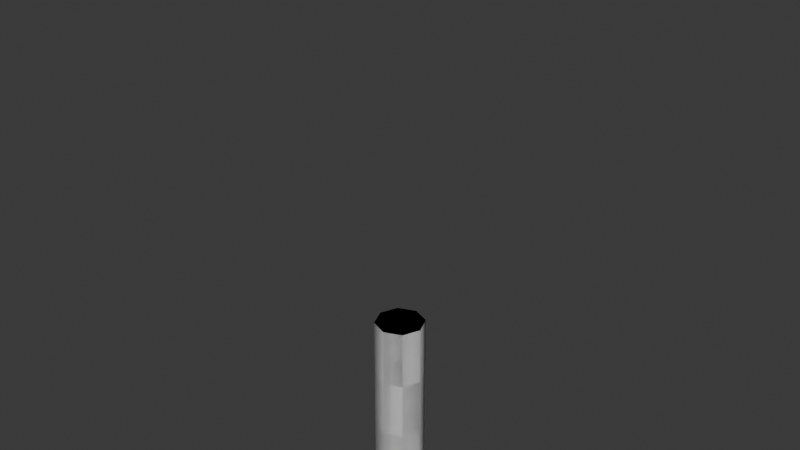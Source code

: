 # Source: testing01.blend  (saved by Blender 5.0.118; exported with 4.5.12 LTS)
import bpy
from mathutils import Matrix  # noqa: F401  (used for matrix-valued properties, if any)

bpy.ops.wm.read_factory_settings(use_empty=True)
scene = bpy.context.scene
scene.name = 'Scene'

# ---- materials (node trees are filled in below, after node groups)
mat_soilmaterial = bpy.data.materials.new('SoilMaterial')

# ---- node groups
ng_plantsystem = bpy.data.node_groups.new('PlantSystem', 'GeometryNodeTree')
_s = ng_plantsystem.interface.new_socket(name='Geometry', in_out='OUTPUT', socket_type='NodeSocketGeometry')
_s = ng_plantsystem.interface.new_socket(name='Geometry', in_out='INPUT', socket_type='NodeSocketGeometry')
_s = ng_plantsystem.interface.new_socket(name='Trunk Count', in_out='INPUT', socket_type='NodeSocketInt')
_s.default_value = 5
_s = ng_plantsystem.interface.new_socket(name='Trunk Height', in_out='INPUT', socket_type='NodeSocketFloat')
_s.default_value = 2.0
_s = ng_plantsystem.interface.new_socket(name='Trunk Radius', in_out='INPUT', socket_type='NodeSocketFloat')
_s.default_value = 0.1
_s = ng_plantsystem.interface.new_socket(name='Branches Per Level', in_out='INPUT', socket_type='NodeSocketInt')
_s.default_value = 3
_s = ng_plantsystem.interface.new_socket(name='Branch Generations', in_out='INPUT', socket_type='NodeSocketInt')
_s.default_value = 2
_s = ng_plantsystem.interface.new_socket(name='Branch Length Ratio', in_out='INPUT', socket_type='NodeSocketFloat')
_s.default_value = 0.5
_s = ng_plantsystem.interface.new_socket(name='Branch Angle', in_out='INPUT', socket_type='NodeSocketFloat')
_s.default_value = 45.0
_s = ng_plantsystem.interface.new_socket(name='Chaos', in_out='INPUT', socket_type='NodeSocketFloat')
_s.default_value = 0.3
_s = ng_plantsystem.interface.new_socket(name='Gravity', in_out='INPUT', socket_type='NodeSocketFloat')
_s.default_value = 0.2
_s = ng_plantsystem.interface.new_socket(name='Seed', in_out='INPUT', socket_type='NodeSocketInt')
_s.default_value = 42
_N = ng_plantsystem.nodes; _L = ng_plantsystem.links
n0 = _N.new('NodeGroupInput'); n0.name = 'Group Input'; n0.location = (-1944, 169)
n1 = _N.new('NodeGroupOutput'); n1.name = 'Group Output'; n1.location = (1198, 38)
n2 = _N.new('GeometryNodePoints'); n2.name = 'Points'; n2.location = (-1143, 393)
n3 = _N.new('FunctionNodeRandomValue'); n3.name = 'Random Value'; n3.location = (-2219, -359)
n3.data_type = 'FLOAT_VECTOR'
n3.inputs[0].default_value = (-0.1, -0.1, 0.0)
n3.inputs[1].default_value = (0.1, 0.1, 0.0)
n4 = _N.new('ShaderNodeVectorMath'); n4.name = 'Vector Math'; n4.location = (-603, 381)
n4.operation = 'SCALE'
n5 = _N.new('GeometryNodeSetPosition'); n5.name = 'Set Position'; n5.location = (-372, 535)
n6 = _N.new('GeometryNodeCurvePrimitiveLine'); n6.name = 'Curve Line'; n6.location = (-369, 380)
n7 = _N.new('GeometryNodeResampleCurve'); n7.name = 'Resample Curve'; n7.location = (-187, 377)
n7.inputs[2].default_value = 8
n8 = _N.new('GeometryNodeCurvePrimitiveCircle'); n8.name = 'Curve Circle'; n8.location = (42, -491)
n8.inputs[0].default_value = 8
n9 = _N.new('GeometryNodeCurveToMesh'); n9.name = 'Curve to Mesh'; n9.location = (174, 178)
n9.inputs[3].default_value = True
n10 = _N.new('GeometryNodeInstanceOnPoints'); n10.name = 'Instance on Points'; n10.location = (356, 361)
n11 = _N.new('GeometryNodeRealizeInstances'); n11.name = 'Realize Instances'; n11.location = (537, 358)
n12 = _N.new('GeometryNodeJoinGeometry'); n12.name = 'Join Geometry'; n12.location = (1023, 30)
n13 = _N.new('ShaderNodeVectorMath'); n13.name = 'Vector Math.001'; n13.location = (-1035, 708)
n14 = _N.new('ShaderNodeCombineXYZ'); n14.name = 'Combine XYZ'; n14.location = (-1201, 588)
n15 = _N.new('GeometryNodeSetPosition'); n15.name = 'Set Position.001'; n15.location = (-859, 663)
n16 = _N.new('GeometryNodeCurvePrimitiveLine'); n16.name = 'Curve Line.001'; n16.location = (-1053, -260)
n17 = _N.new('FunctionNodeRandomValue'); n17.name = 'Random Value.001'; n17.location = (-1816, -474)
n17.data_type = 'FLOAT_VECTOR'
n17.inputs[0].default_value = (-1.0, -1.0, 0.3)
n17.inputs[1].default_value = (1.0, 1.0, 0.8)
n18 = _N.new('ShaderNodeVectorMath'); n18.name = 'Vector Math.002'; n18.location = (-1288, -145)
n18.operation = 'NORMALIZE'
n19 = _N.new('ShaderNodeMath'); n19.name = 'Math.001'; n19.location = (-1280, -359)
n19.operation = 'MULTIPLY'
n20 = _N.new('ShaderNodeMath'); n20.name = 'Math.002'; n20.location = (-1422, -999)
n20.operation = 'MULTIPLY'
n21 = _N.new('GeometryNodeResampleCurve'); n21.name = 'Resample Curve.001'; n21.location = (-396, -48)
n21.inputs[2].default_value = 6
n22 = _N.new('GeometryNodeSplineParameter'); n22.name = 'Spline Parameter.001'; n22.location = (-1191, -774)
n23 = _N.new('ShaderNodeMapRange'); n23.name = 'Map Range.001'; n23.location = (-942, -890)
n24 = _N.new('ShaderNodeMath'); n24.name = 'Math.003'; n24.location = (-1202, -1164)
n24.operation = 'MULTIPLY'
n24.inputs[1].default_value = 0.3
n25 = _N.new('GeometryNodeCurveToMesh'); n25.name = 'Curve to Mesh.001'; n25.location = (268, -146)
n25.inputs[3].default_value = True
n26 = _N.new('GeometryNodeInstanceOnPoints'); n26.name = 'Instance on Points.001'; n26.location = (579, -74)
n27 = _N.new('GeometryNodeRealizeInstances'); n27.name = 'Realize Instances.001'; n27.location = (777, -81)
n28 = _N.new('GeometryNodeInputPosition'); n28.name = 'Position'; n28.location = (-1203, 703)
n29 = _N.new('FunctionNodeRandomValue'); n29.name = 'Random Value.002'; n29.location = (-2046, -449)
n29.data_type = 'FLOAT_VECTOR'
n29.inputs[1].default_value = (0.5, 0.5, 6.28)
n30 = _N.new('ShaderNodeMath'); n30.name = 'Math.004'; n30.location = (-820, -322)
n30.operation = 'POWER'
n30.inputs[1].default_value = 2.0
n31 = _N.new('ShaderNodeMath'); n31.name = 'Math.005'; n31.location = (-606, -262)
n31.operation = 'MULTIPLY'
n32 = _N.new('ShaderNodeMath'); n32.name = 'Math.006'; n32.location = (-381, -271)
n32.operation = 'MULTIPLY'
n32.inputs[1].default_value = -1.0
n33 = _N.new('ShaderNodeCombineXYZ'); n33.name = 'Combine XYZ.001'; n33.location = (-208, -247)
n34 = _N.new('GeometryNodeSetPosition'); n34.name = 'Set Position.002'; n34.location = (32, -166)
n35 = _N.new('GeometryNodeInputPosition'); n35.name = 'Position.001'; n35.location = (-583, -933)
n36 = _N.new('ShaderNodeTexNoise'); n36.name = 'Noise Texture'; n36.location = (-406, -835)
n36.width = 145
n37 = _N.new('ShaderNodeMapRange'); n37.name = 'Map Range.002'; n37.location = (-232, -757)
n37.inputs[3].default_value = -1.0
n38 = _N.new('ShaderNodeMath'); n38.name = 'Math.007'; n38.location = (-56, -906)
n38.operation = 'MULTIPLY'
n39 = _N.new('ShaderNodeMath'); n39.name = 'Math.008'; n39.location = (160, -1154)
n39.operation = 'MULTIPLY'
n40 = _N.new('ShaderNodeCombineXYZ'); n40.name = 'Combine XYZ.002'; n40.location = (-170, -453)
n41 = _N.new('GeometryNodeSetPosition'); n41.name = 'Set Position.003'; n41.location = (31, -330)
n42 = _N.new('ShaderNodeMath'); n42.name = 'PassThrough'; n42.location = (-109, 89)
n42.inputs[1].default_value = 0.0
_L.new(n0.outputs[1], n2.inputs[0])
_L.new(n0.outputs[10], n3.inputs[7])
_L.new(n3.outputs[2], n4.inputs[0])
_L.new(n0.outputs[8], n4.inputs[3])
_L.new(n2.outputs[0], n5.inputs[0])
_L.new(n4.outputs[0], n5.inputs[3])
_L.new(n0.outputs[2], n6.inputs[3])
_L.new(n6.outputs[0], n7.inputs[0])
_L.new(n8.outputs[0], n9.inputs[1])
_L.new(n5.outputs[0], n10.inputs[0])
_L.new(n9.outputs[0], n10.inputs[2])
_L.new(n10.outputs[0], n11.inputs[0])
_L.new(n0.outputs[2], n14.inputs[2])
_L.new(n2.outputs[0], n15.inputs[0])
_L.new(n14.outputs[0], n13.inputs[1])
_L.new(n28.outputs[0], n13.inputs[0])
_L.new(n13.outputs[0], n15.inputs[2])
_L.new(n0.outputs[10], n17.inputs[7])
_L.new(n17.outputs[2], n18.inputs[0])
_L.new(n18.outputs[0], n16.inputs[2])
_L.new(n0.outputs[2], n19.inputs[0])
_L.new(n0.outputs[6], n19.inputs[1])
_L.new(n19.outputs[0], n16.inputs[3])
_L.new(n0.outputs[3], n20.inputs[0])
_L.new(n20.outputs[0], n24.inputs[0])
_L.new(n16.outputs[0], n21.inputs[0])
_L.new(n22.outputs[0], n23.inputs[0])
_L.new(n20.outputs[0], n23.inputs[3])
_L.new(n24.outputs[0], n23.inputs[4])
_L.new(n8.outputs[0], n25.inputs[1])
_L.new(n15.outputs[0], n26.inputs[0])
_L.new(n25.outputs[0], n26.inputs[2])
_L.new(n0.outputs[10], n29.inputs[7])
_L.new(n29.outputs[2], n26.inputs[5])
_L.new(n26.outputs[0], n27.inputs[0])
_L.new(n11.outputs[0], n12.inputs[0])
_L.new(n27.outputs[0], n12.inputs[0])
_L.new(n12.outputs[0], n1.inputs[0])
_L.new(n22.outputs[0], n30.inputs[0])
_L.new(n30.outputs[0], n31.inputs[0])
_L.new(n0.outputs[9], n31.inputs[1])
_L.new(n31.outputs[0], n32.inputs[0])
_L.new(n32.outputs[0], n33.inputs[2])
_L.new(n33.outputs[0], n34.inputs[3])
_L.new(n15.outputs[0], n41.inputs[0])
_L.new(n41.outputs[0], n25.inputs[0])
_L.new(n35.outputs[0], n36.inputs[0])
_L.new(n36.outputs[0], n37.inputs[0])
_L.new(n37.outputs[0], n38.inputs[0])
_L.new(n0.outputs[8], n38.inputs[1])
_L.new(n38.outputs[0], n39.inputs[0])
_L.new(n22.outputs[0], n39.inputs[1])
_L.new(n39.outputs[0], n40.inputs[0])
_L.new(n39.outputs[0], n40.inputs[1])
_L.new(n40.outputs[0], n41.inputs[3])
_L.new(n0.outputs[3], n42.inputs[0])
_L.new(n42.outputs[0], n9.inputs[2])
_L.new(n7.outputs[0], n9.inputs[0])
n1.is_active_output = True

# ---- material node trees
mat_soilmaterial.use_nodes = True; mat_soilmaterial.node_tree.nodes.clear()
_N = mat_soilmaterial.node_tree.nodes; _L = mat_soilmaterial.node_tree.links
n0 = _N.new('ShaderNodeBsdfPrincipled'); n0.name = 'Principled BSDF'; n0.location = (-200, 100)
n0.inputs[0].default_value = (0.2, 0.12, 0.05, 1.0)
n0.inputs[2].default_value = 0.9
n1 = _N.new('ShaderNodeOutputMaterial'); n1.name = 'Material Output'; n1.location = (200, 100)
_L.new(n0.outputs[0], n1.inputs[0])
n1.is_active_output = True

# ---- world
world_world = bpy.data.worlds.new('World'); scene.world = world_world
world_world.use_nodes = True; world_world.node_tree.nodes.clear()
_N = world_world.node_tree.nodes; _L = world_world.node_tree.links
n0 = _N.new('ShaderNodeOutputWorld'); n0.name = 'World Output'; n0.location = (300, 300)
n1 = _N.new('ShaderNodeBackground'); n1.name = 'Background'; n1.location = (10, 300)
n1.inputs[0].default_value = (0.05088, 0.05088, 0.05088, 1.0)
_L.new(n1.outputs[0], n0.inputs[0])
n0.is_active_output = True
world_world.color = (0.05088, 0.05088, 0.05088)
world_world.sun_shadow_jitter_overblur = 0.0

# ---- meshes
me_plane_004 = bpy.data.meshes.new('Plane.004')
me_plane_004.from_pydata([(-0.5, -0.5, 0.0), (0.5, -0.5, 0.0), (-0.5, 0.5, 0.0), (0.5, 0.5, 0.0)], [], [(0, 1, 3, 2)])
_uv = me_plane_004.uv_layers.new(name='UVMap')
_uv.uv.foreach_set('vector', [0.0, 0.0, 1.0, 0.0, 1.0, 1.0, 0.0, 1.0])
me_plane_004.materials.append(mat_soilmaterial)
me_plane_004.update()

# ---- objects
ob_soil = bpy.data.objects.new('Soil', me_plane_004)

# ---- transforms, parenting, visibility, modifiers, constraints
ob_soil.location = (0.0, 0.0, 0.0)
_m = ob_soil.modifiers.new('PlantSystem', 'NODES')
_m.node_group = ng_plantsystem
_gi = [s.identifier for s in ng_plantsystem.interface.items_tree if s.item_type == 'SOCKET' and s.in_out == 'INPUT']
_m[_gi[1]] = 36  # Trunk Count
_m[_gi[2]] = 3.0  # Trunk Height
_m[_gi[3]] = 0.12  # Trunk Radius
_m[_gi[8]] = 0.4  # Chaos
_m[_gi[9]] = 0.15  # Gravity

# ---- collection membership
scene.collection.objects.link(ob_soil)

# ---- scene / render settings (as saved in the file)
scene.frame_start = 1; scene.frame_end = 250; scene.frame_set(1)
scene.render.engine = 'BLENDER_EEVEE_NEXT'
scene.render.bake_bias = 0.0
scene.render.bake_samples = 0
bpy.context.view_layer.update()

# ---- added for rendering (the .blend has no active camera and no usable light): camera, sun
cam_auto = bpy.data.cameras.new('AutoCamera')
cam_auto.lens = 50.0
cam_auto.sensor_width = 36.0
cam_auto.clip_end = 1000.0
ob_auto_camera = bpy.data.objects.new('AutoCamera', cam_auto)
scene.collection.objects.link(ob_auto_camera)
ob_auto_camera.location = (2.79338, -3.35206, 3.73471)
ob_auto_camera.rotation_euler = (1.09748, -7.21219e-08, 0.694738)
scene.camera = ob_auto_camera
light_auto_sun = bpy.data.lights.new('AutoSun', 'SUN')
light_auto_sun.energy = 3.0
light_auto_sun.angle = 0.0523599
ob_auto_sun = bpy.data.objects.new('AutoSun', light_auto_sun)
scene.collection.objects.link(ob_auto_sun)
ob_auto_sun.rotation_euler = (0.872665, 0.174533, 0.523599)
bpy.context.view_layer.update()
